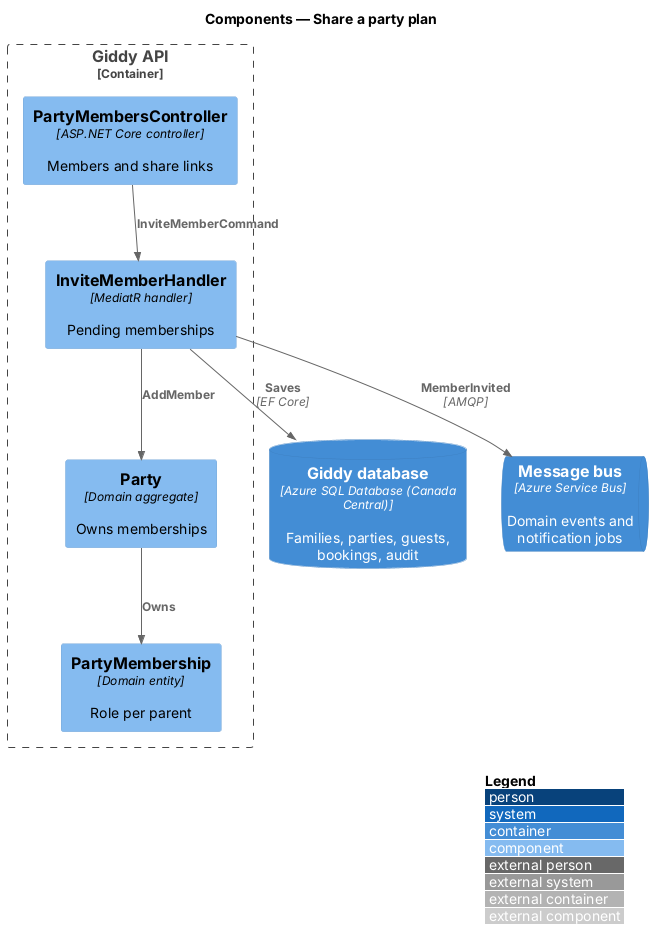

The diagram above was rendered by PlantUML. Its source (embedded in the PNG):
@startuml
!include <C4/C4_Component>
LAYOUT_WITH_LEGEND()
title Components — Share a party plan

ContainerDb(db, "Giddy database", "Azure SQL Database (Canada Central)", "Families, parties, guests, bookings, audit")
ContainerQueue(bus, "Message bus", "Azure Service Bus", "Domain events and notification jobs")
Container_Boundary(api_b, "Giddy API") {
  Component(ctrl, "PartyMembersController", "ASP.NET Core controller", "Members and share links")
  Component(h, "InviteMemberHandler", "MediatR handler", "Pending memberships")
  Component(party, "Party", "Domain aggregate", "Owns memberships")
  Component(m, "PartyMembership", "Domain entity", "Role per parent")
}

Rel(ctrl, h, "InviteMemberCommand")
Rel(h, party, "AddMember")
Rel(party, m, "Owns")
Rel(h, db, "Saves", "EF Core")
Rel(h, bus, "MemberInvited", "AMQP")
@enduml